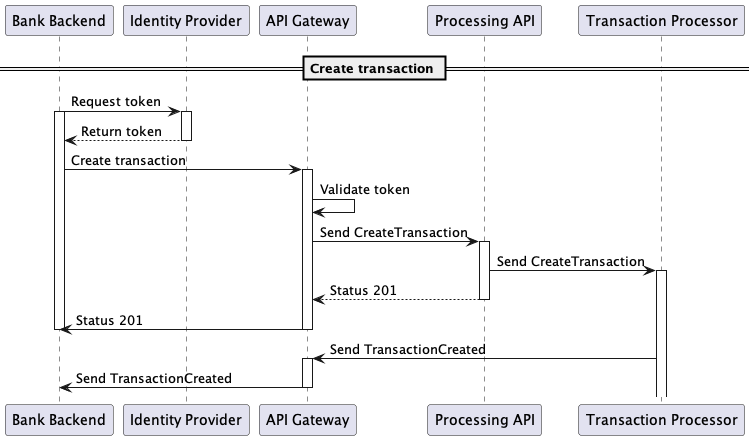

The diagram above was rendered by PlantUML. Its source (embedded in the PNG):
@startuml
'https://plantuml.com/sequence-diagram

== Create transaction ==

"Bank Backend" -> "Identity Provider": Request token
activate "Bank Backend"
activate "Identity Provider"
"Identity Provider" --> "Bank Backend": Return token
deactivate "Identity Provider"
"Bank Backend" -> "API Gateway": Create transaction
activate "API Gateway"
"API Gateway" -> "API Gateway": Validate token
"API Gateway" -> "Processing API": Send CreateTransaction
activate "Processing API"
"Processing API" -> "Transaction Processor": Send CreateTransaction
activate "Transaction Processor"
"Processing API" --> "API Gateway": Status 201
deactivate "Processing API"
"API Gateway" -> "Bank Backend": Status 201
deactivate "API Gateway"
deactivate "Bank Backend"
"Transaction Processor" -> "API Gateway": Send TransactionCreated
activate "API Gateway"
"API Gateway" -> "Bank Backend": Send TransactionCreated
deactivate "API Gateway"

@enduml